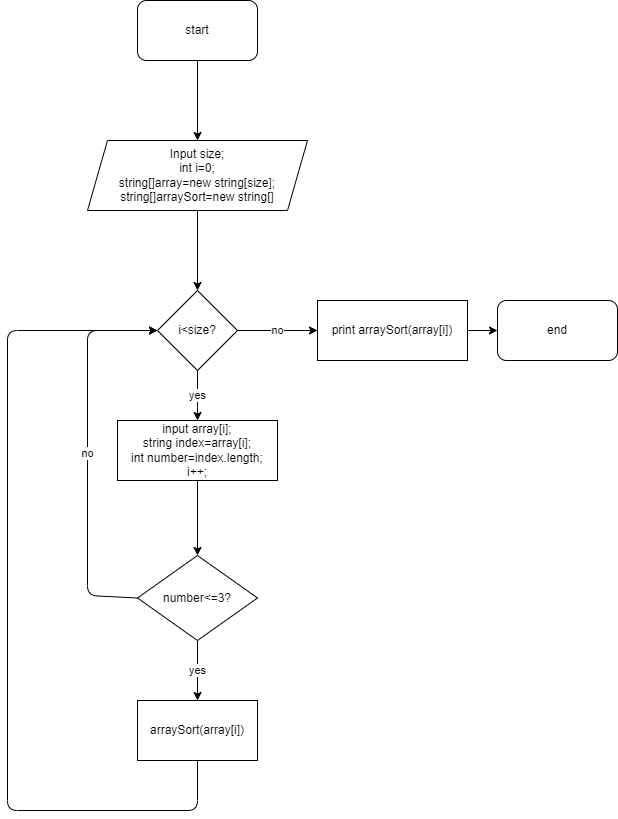

The diagram above was exported from draw.io. Its source (the exported page's mxGraphModel, read from the mxfile embedded in the PNG):
<mxGraphModel dx="1078" dy="514" grid="1" gridSize="10" guides="1" tooltips="1" connect="1" arrows="1" fold="1" page="1" pageScale="1" pageWidth="827" pageHeight="1169" math="0" shadow="0">
  <root>
    <mxCell id="0" />
    <mxCell id="1" parent="0" />
    <mxCell id="4" value="" style="edgeStyle=none;html=1;" parent="1" target="3" edge="1">
      <mxGeometry relative="1" as="geometry">
        <mxPoint x="390" y="80" as="sourcePoint" />
      </mxGeometry>
    </mxCell>
    <mxCell id="6" value="" style="edgeStyle=none;html=1;" parent="1" source="3" target="5" edge="1">
      <mxGeometry relative="1" as="geometry" />
    </mxCell>
    <mxCell id="3" value="Input size;&lt;br&gt;int i=0;&lt;br&gt;string[]array=new string[size];&lt;br&gt;string[]arraySort=new string[]" style="shape=parallelogram;perimeter=parallelogramPerimeter;whiteSpace=wrap;html=1;fixedSize=1;" parent="1" vertex="1">
      <mxGeometry x="280" y="160" width="220" height="70" as="geometry" />
    </mxCell>
    <mxCell id="9" value="yes" style="edgeStyle=none;html=1;" parent="1" source="5" target="7" edge="1">
      <mxGeometry relative="1" as="geometry">
        <Array as="points">
          <mxPoint x="390" y="420" />
        </Array>
      </mxGeometry>
    </mxCell>
    <mxCell id="16" value="no" style="edgeStyle=none;html=1;" edge="1" parent="1" source="5" target="15">
      <mxGeometry relative="1" as="geometry" />
    </mxCell>
    <mxCell id="5" value="i&amp;lt;size?" style="rhombus;whiteSpace=wrap;html=1;" parent="1" vertex="1">
      <mxGeometry x="350" y="310" width="80" height="80" as="geometry" />
    </mxCell>
    <mxCell id="10" value="no" style="edgeStyle=none;html=1;entryX=0;entryY=0.5;entryDx=0;entryDy=0;exitX=0;exitY=0.5;exitDx=0;exitDy=0;" parent="1" source="11" target="5" edge="1">
      <mxGeometry relative="1" as="geometry">
        <mxPoint x="190" y="490" as="targetPoint" />
        <Array as="points">
          <mxPoint x="280" y="615" />
          <mxPoint x="280" y="350" />
        </Array>
      </mxGeometry>
    </mxCell>
    <mxCell id="12" value="" style="edgeStyle=none;html=1;" parent="1" source="7" target="11" edge="1">
      <mxGeometry relative="1" as="geometry" />
    </mxCell>
    <mxCell id="7" value="input array[i];&lt;br&gt;string index=array[i];&lt;br&gt;int number=index.length;&lt;br&gt;i++;" style="rounded=0;whiteSpace=wrap;html=1;" parent="1" vertex="1">
      <mxGeometry x="310" y="440" width="160" height="60" as="geometry" />
    </mxCell>
    <mxCell id="8" value="start" style="rounded=1;whiteSpace=wrap;html=1;" parent="1" vertex="1">
      <mxGeometry x="330" y="20" width="120" height="60" as="geometry" />
    </mxCell>
    <mxCell id="14" value="yes" style="edgeStyle=none;html=1;entryX=0.5;entryY=0;entryDx=0;entryDy=0;" parent="1" source="11" target="13" edge="1">
      <mxGeometry relative="1" as="geometry" />
    </mxCell>
    <mxCell id="11" value="number&amp;lt;=3?" style="rhombus;whiteSpace=wrap;html=1;" parent="1" vertex="1">
      <mxGeometry x="330" y="575" width="120" height="85" as="geometry" />
    </mxCell>
    <mxCell id="20" style="edgeStyle=none;html=1;exitX=0.5;exitY=1;exitDx=0;exitDy=0;" edge="1" parent="1" source="13">
      <mxGeometry relative="1" as="geometry">
        <mxPoint x="350" y="350" as="targetPoint" />
        <Array as="points">
          <mxPoint x="390" y="830" />
          <mxPoint x="200" y="830" />
          <mxPoint x="200" y="350" />
        </Array>
      </mxGeometry>
    </mxCell>
    <mxCell id="13" value="arraySort(array[i])" style="rounded=0;whiteSpace=wrap;html=1;" parent="1" vertex="1">
      <mxGeometry x="330" y="720" width="120" height="60" as="geometry" />
    </mxCell>
    <mxCell id="22" value="" style="edgeStyle=none;html=1;" edge="1" parent="1" source="15" target="21">
      <mxGeometry relative="1" as="geometry" />
    </mxCell>
    <mxCell id="15" value="print arraySort(array[i])" style="rounded=0;whiteSpace=wrap;html=1;" vertex="1" parent="1">
      <mxGeometry x="510" y="320" width="150" height="60" as="geometry" />
    </mxCell>
    <mxCell id="21" value="end" style="rounded=1;whiteSpace=wrap;html=1;" vertex="1" parent="1">
      <mxGeometry x="690" y="320" width="120" height="60" as="geometry" />
    </mxCell>
  </root>
</mxGraphModel>